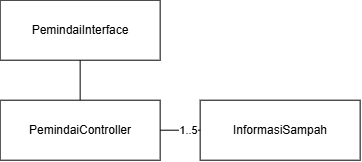

The diagram above was exported from draw.io. Its source (the exported page's mxGraphModel, read from the mxfile embedded in the PNG):
<mxGraphModel dx="1267" dy="702" grid="1" gridSize="10" guides="1" tooltips="1" connect="1" arrows="1" fold="1" page="1" pageScale="1" pageWidth="850" pageHeight="1100" background="light-dark(#FFFFFF,#FFFFFF)" math="0" shadow="0">
  <root>
    <mxCell id="0" />
    <mxCell id="1" parent="0" />
    <mxCell id="WAj9qGfl51KWvyd8H2qk-14" edge="1" parent="1" style="edgeStyle=orthogonalEdgeStyle;rounded=0;orthogonalLoop=1;jettySize=auto;html=1;endArrow=none;endFill=0;strokeColor=light-dark(#000000,#000000);" value="">
      <mxGeometry relative="1" as="geometry">
        <mxPoint x="400" y="260" as="sourcePoint" />
      </mxGeometry>
    </mxCell>
    <mxCell id="WAj9qGfl51KWvyd8H2qk-15" edge="1" parent="1" style="edgeStyle=orthogonalEdgeStyle;rounded=0;orthogonalLoop=1;jettySize=auto;html=1;endArrow=none;endFill=0;strokeColor=light-dark(#000000,#000000);" value="">
      <mxGeometry relative="1" as="geometry">
        <mxPoint x="400" y="360" as="sourcePoint" />
      </mxGeometry>
    </mxCell>
    <mxCell id="FlUMKxkrEJFQdkEyjVgg-4" parent="1" style="html=1;whiteSpace=wrap;" value="InformasiSampah" vertex="1">
      <mxGeometry height="60" width="160" x="370" y="280" as="geometry" />
    </mxCell>
    <mxCell id="FlUMKxkrEJFQdkEyjVgg-5" edge="1" parent="1" source="FlUMKxkrEJFQdkEyjVgg-6" style="edgeStyle=orthogonalEdgeStyle;rounded=0;orthogonalLoop=1;jettySize=auto;html=1;endArrow=none;endFill=0;" target="FlUMKxkrEJFQdkEyjVgg-9" value="">
      <mxGeometry relative="1" as="geometry" />
    </mxCell>
    <mxCell id="FlUMKxkrEJFQdkEyjVgg-6" parent="1" style="html=1;whiteSpace=wrap;" value="PemindaiInterface" vertex="1">
      <mxGeometry height="60" width="160" x="170" y="180" as="geometry" />
    </mxCell>
    <mxCell id="FlUMKxkrEJFQdkEyjVgg-7" edge="1" parent="1" source="FlUMKxkrEJFQdkEyjVgg-9" style="edgeStyle=orthogonalEdgeStyle;rounded=0;orthogonalLoop=1;jettySize=auto;html=1;endArrow=none;endFill=0;" target="FlUMKxkrEJFQdkEyjVgg-4" value="">
      <mxGeometry relative="1" as="geometry" />
    </mxCell>
    <mxCell id="FlUMKxkrEJFQdkEyjVgg-8" connectable="0" parent="FlUMKxkrEJFQdkEyjVgg-7" style="edgeLabel;html=1;align=center;verticalAlign=middle;resizable=0;points=[];" value="1..5" vertex="1">
      <mxGeometry relative="1" x="0.686" as="geometry">
        <mxPoint x="-6" as="offset" />
      </mxGeometry>
    </mxCell>
    <mxCell id="FlUMKxkrEJFQdkEyjVgg-9" parent="1" style="html=1;whiteSpace=wrap;" value="PemindaiController" vertex="1">
      <mxGeometry height="60" width="160" x="170" y="280" as="geometry" />
    </mxCell>
  </root>
</mxGraphModel>